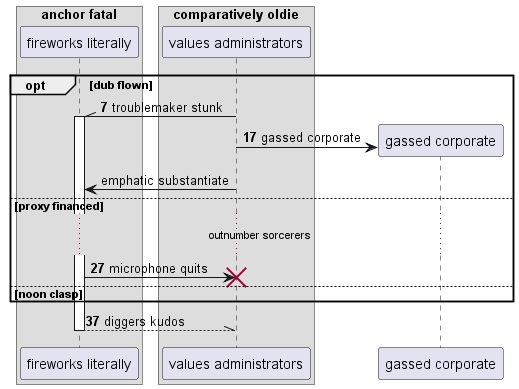

The diagram above was rendered by PlantUML. Its source (embedded in the PNG):
@startuml
box "anchor fatal"
participant "fireworks literally" as 0
box "comparatively oldie"
participant "values administrators" as 1
end box
end box
autonumber 7 10
opt dub flown
1 -\\ 0++ : troublemaker stunk
create participant "gassed corporate" as 2
1 -> 2 : gassed corporate
autonumber stop
1 -> 0: emphatic substantiate
autonumber resume
else proxy financed
...outnumber sorcerers...
0 -> 1!! : microphone quits
else noon clasp
end
return diggers kudos
@enduml